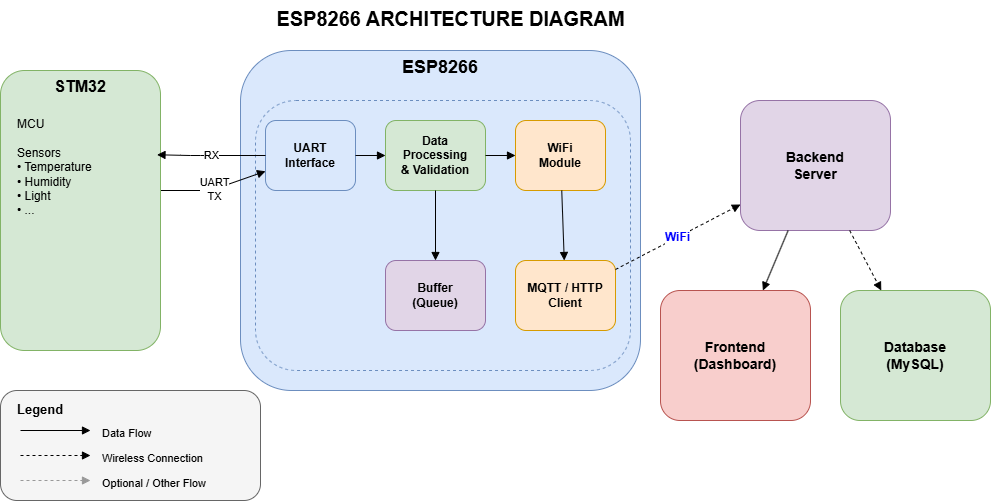

The diagram above was exported from draw.io. Its source (the exported page's mxGraphModel, read from the mxfile embedded in the PNG):
<mxGraphModel dx="1030" dy="596" grid="1" gridSize="10" guides="1" tooltips="1" connect="1" arrows="1" fold="1" page="1" pageScale="1" pageWidth="1600" pageHeight="1000" math="0" shadow="0">
  <root>
    <mxCell id="0" />
    <mxCell id="1" parent="0" />
    <mxCell id="title" parent="1" style="text;html=1;fontSize=20;fontStyle=1;align=center;" value="ESP8266 ARCHITECTURE DIAGRAM" vertex="1">
      <mxGeometry height="30" width="900" x="40" y="10" as="geometry" />
    </mxCell>
    <mxCell id="stm32" parent="1" style="rounded=1;whiteSpace=wrap;html=1;fillColor=#d5e8d4;strokeColor=#82b366;verticalAlign=top;fontStyle=1;fontSize=16;" value="STM32" vertex="1">
      <mxGeometry height="280" width="160" x="40" y="80" as="geometry" />
    </mxCell>
    <mxCell id="stm32body" parent="1" style="text;html=1;align=left;verticalAlign=top;fontSize=12;" value="MCU&#10;&#10;Sensors&#10;• Temperature&#10;• Humidity&#10;• Light&#10;• ..." vertex="1">
      <mxGeometry height="220" width="130" x="55" y="120" as="geometry" />
    </mxCell>
    <mxCell id="esp" parent="1" style="rounded=1;whiteSpace=wrap;html=1;fillColor=#dae8fc;strokeColor=#6c8ebf;verticalAlign=top;fontStyle=1;fontSize=18;align=center;" value="ESP8266" vertex="1">
      <mxGeometry height="340" width="400" x="280" y="60" as="geometry" />
    </mxCell>
    <mxCell id="espinner" parent="1" style="rounded=1;dashed=1;whiteSpace=wrap;html=1;fillColor=none;strokeColor=#6c8ebf;" value="" vertex="1">
      <mxGeometry height="270" width="375" x="295" y="110" as="geometry" />
    </mxCell>
    <mxCell id="uartif" parent="1" style="rounded=1;whiteSpace=wrap;html=1;fillColor=#dae8fc;strokeColor=#6c8ebf;fontSize=12;fontStyle=1;" value="UART&#10;Interface" vertex="1">
      <mxGeometry height="70" width="90" x="305" y="130" as="geometry" />
    </mxCell>
    <mxCell id="dataproc" parent="1" style="rounded=1;whiteSpace=wrap;html=1;fillColor=#d5e8d4;strokeColor=#82b366;fontSize=12;fontStyle=1;" value="Data&#10;Processing&#10;&amp; Validation" vertex="1">
      <mxGeometry height="70" width="100" x="425" y="130" as="geometry" />
    </mxCell>
    <mxCell id="wifimod" parent="1" style="rounded=1;whiteSpace=wrap;html=1;fillColor=#ffe6cc;strokeColor=#d79b00;fontSize=12;fontStyle=1;" value="WiFi&#10;Module" vertex="1">
      <mxGeometry height="70" width="90" x="555" y="130" as="geometry" />
    </mxCell>
    <mxCell id="buffer" parent="1" style="rounded=1;whiteSpace=wrap;html=1;fillColor=#e1d5e7;strokeColor=#9673a6;fontSize=12;fontStyle=1;" value="Buffer&#10;(Queue)" vertex="1">
      <mxGeometry height="70" width="100" x="425" y="270" as="geometry" />
    </mxCell>
    <mxCell id="mqtt" parent="1" style="rounded=1;whiteSpace=wrap;html=1;fillColor=#ffe6cc;strokeColor=#d79b00;fontSize=12;fontStyle=1;" value="MQTT / HTTP&#10;Client" vertex="1">
      <mxGeometry height="70" width="100" x="555" y="270" as="geometry" />
    </mxCell>
    <mxCell id="backend" parent="1" style="rounded=1;whiteSpace=wrap;html=1;fillColor=#e1d5e7;strokeColor=#9673a6;fontSize=14;fontStyle=1;" value="Backend&#10;Server" vertex="1">
      <mxGeometry height="130" width="150" x="780" y="110" as="geometry" />
    </mxCell>
    <mxCell id="frontend" parent="1" style="rounded=1;whiteSpace=wrap;html=1;fillColor=#f8cecc;strokeColor=#b85450;fontSize=14;fontStyle=1;" value="Frontend&#10;(Dashboard)" vertex="1">
      <mxGeometry height="130" width="150" x="700" y="300" as="geometry" />
    </mxCell>
    <mxCell id="database" parent="1" style="rounded=1;whiteSpace=wrap;html=1;fillColor=#d5e8d4;strokeColor=#82b366;fontSize=14;fontStyle=1;" value="Database&#10;(MySQL)" vertex="1">
      <mxGeometry height="130" width="150" x="880" y="300" as="geometry" />
    </mxCell>
    <mxCell id="legend" parent="1" style="rounded=1;whiteSpace=wrap;html=1;fillColor=#f5f5f5;strokeColor=#666666;" value="" vertex="1">
      <mxGeometry height="110" width="260" x="40" y="400" as="geometry" />
    </mxCell>
    <mxCell id="legendtitle" parent="1" style="text;html=1;fontStyle=1;fontSize=13;" value="Legend" vertex="1">
      <mxGeometry height="20" width="100" x="55" y="405" as="geometry" />
    </mxCell>
    <mxCell id="leg1" parent="1" style="text;html=1;fontSize=11;align=left;" value="Data Flow" vertex="1">
      <mxGeometry height="20" width="120" x="140" y="430" as="geometry" />
    </mxCell>
    <mxCell id="leg1a" edge="1" parent="1" style="endArrow=block;html=1;strokeColor=#000000;">
      <mxGeometry relative="1" as="geometry">
        <mxPoint x="60" y="440" as="sourcePoint" />
        <mxPoint x="130" y="440" as="targetPoint" />
      </mxGeometry>
    </mxCell>
    <mxCell id="leg2" parent="1" style="text;html=1;fontSize=11;align=left;" value="Wireless Connection" vertex="1">
      <mxGeometry height="20" width="150" x="140" y="455" as="geometry" />
    </mxCell>
    <mxCell id="leg2a" edge="1" parent="1" style="endArrow=block;html=1;dashed=1;strokeColor=#000000;">
      <mxGeometry relative="1" as="geometry">
        <mxPoint x="60" y="465" as="sourcePoint" />
        <mxPoint x="130" y="465" as="targetPoint" />
      </mxGeometry>
    </mxCell>
    <mxCell id="leg3" parent="1" style="text;html=1;fontSize=11;align=left;" value="Optional / Other Flow" vertex="1">
      <mxGeometry height="20" width="150" x="140" y="480" as="geometry" />
    </mxCell>
    <mxCell id="leg3a" edge="1" parent="1" style="endArrow=block;html=1;dashed=1;strokeColor=#999999;">
      <mxGeometry relative="1" as="geometry">
        <mxPoint x="60" y="490" as="sourcePoint" />
        <mxPoint x="130" y="490" as="targetPoint" />
      </mxGeometry>
    </mxCell>
    <mxCell id="e1" edge="1" parent="1" style="endArrow=block;html=1;fontSize=11;startArrow=none;startFill=0;" target="uartif" value="UART&#10;TX">
      <mxGeometry relative="1" as="geometry">
        <Array as="points">
          <mxPoint x="250" y="200" />
        </Array>
        <mxPoint x="200.48" y="200" as="sourcePoint" />
      </mxGeometry>
    </mxCell>
    <mxCell id="e2" edge="1" parent="1" source="uartif" style="endArrow=block;html=1;fontSize=11;entryX=0.978;entryY=0.301;entryDx=0;entryDy=0;entryPerimeter=0;" target="stm32" value="RX">
      <mxGeometry relative="1" as="geometry">
        <Array as="points">
          <mxPoint x="230" y="165" />
        </Array>
      </mxGeometry>
    </mxCell>
    <mxCell id="e3" edge="1" parent="1" source="uartif" style="endArrow=block;html=1;" target="dataproc">
      <mxGeometry relative="1" as="geometry" />
    </mxCell>
    <mxCell id="e4" edge="1" parent="1" source="dataproc" style="endArrow=block;html=1;" target="wifimod">
      <mxGeometry relative="1" as="geometry" />
    </mxCell>
    <mxCell id="e5" edge="1" parent="1" source="dataproc" style="endArrow=block;html=1;" target="buffer">
      <mxGeometry relative="1" as="geometry" />
    </mxCell>
    <mxCell id="e6" edge="1" parent="1" source="wifimod" style="endArrow=block;html=1;" target="mqtt">
      <mxGeometry relative="1" as="geometry" />
    </mxCell>
    <mxCell id="e7" edge="1" parent="1" source="mqtt" style="endArrow=block;html=1;dashed=1;fontSize=12;fontColor=#0000FF;fontStyle=1;" target="backend" value="WiFi">
      <mxGeometry relative="1" as="geometry" />
    </mxCell>
    <mxCell id="e8" edge="1" parent="1" source="backend" style="endArrow=block;html=1;" target="frontend">
      <mxGeometry relative="1" as="geometry" />
    </mxCell>
    <mxCell id="e9" edge="1" parent="1" source="backend" style="endArrow=block;html=1;dashed=1;" target="database">
      <mxGeometry relative="1" as="geometry" />
    </mxCell>
  </root>
</mxGraphModel>